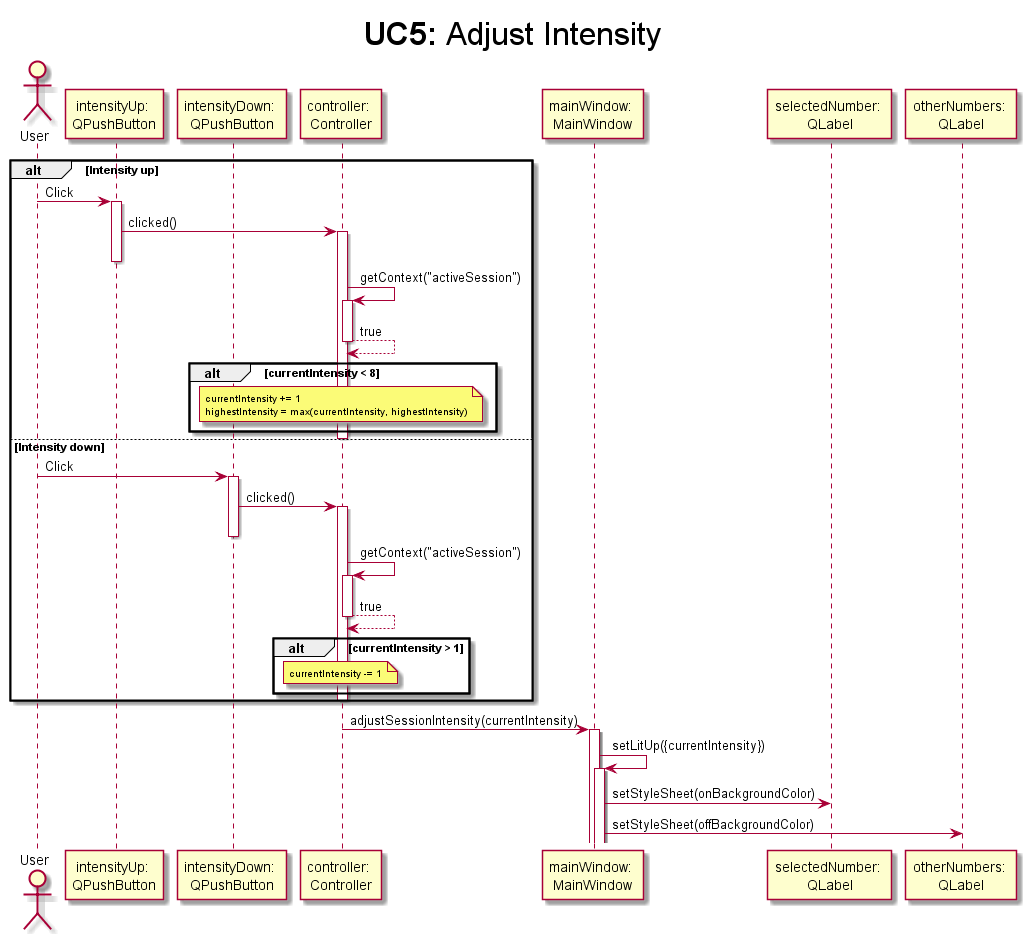

The diagram above was rendered by PlantUML. Its source (embedded in the PNG):
@startuml UC5-adjustIntensity

title <size:32>**UC5:** Adjust Intensity

actor       User as user
participant "intensityUp: \nQPushButton" as upButton
participant "intensityDown: \nQPushButton" as downButton
participant "controller: \nController" as controller
participant "mainWindow: \nMainWindow" as mainWindow
participant "selectedNumber: \nQLabel" as selectedNumber
participant "otherNumbers: \nQLabel" as otherNumbers

alt Intensity up

    user -> upButton ++ : Click
    upButton -> controller ++ : clicked()
    deactivate upButton
    controller -> controller ++ : getContext("activeSession")
    return true
    alt currentIntensity < 8
        note over controller: <size:10>currentIntensity += 1 \n<size:10>highestIntensity = max(currentIntensity, highestIntensity)
    end
    deactivate controller



else Intensity down

    user -> downButton ++ : Click
    downButton -> controller ++ : clicked()
    deactivate downButton
    controller -> controller ++ : getContext("activeSession")
    return true
    alt currentIntensity > 1
        note over controller: <size:10>currentIntensity -= 1
    end
    deactivate controller

end

controller -> mainWindow ++ : adjustSessionIntensity(currentIntensity)
mainWindow -> mainWindow ++ : setLitUp({currentIntensity})
mainWindow -> selectedNumber : setStyleSheet(onBackgroundColor)
mainWindow -> otherNumbers: setStyleSheet(offBackgroundColor)

@enduml